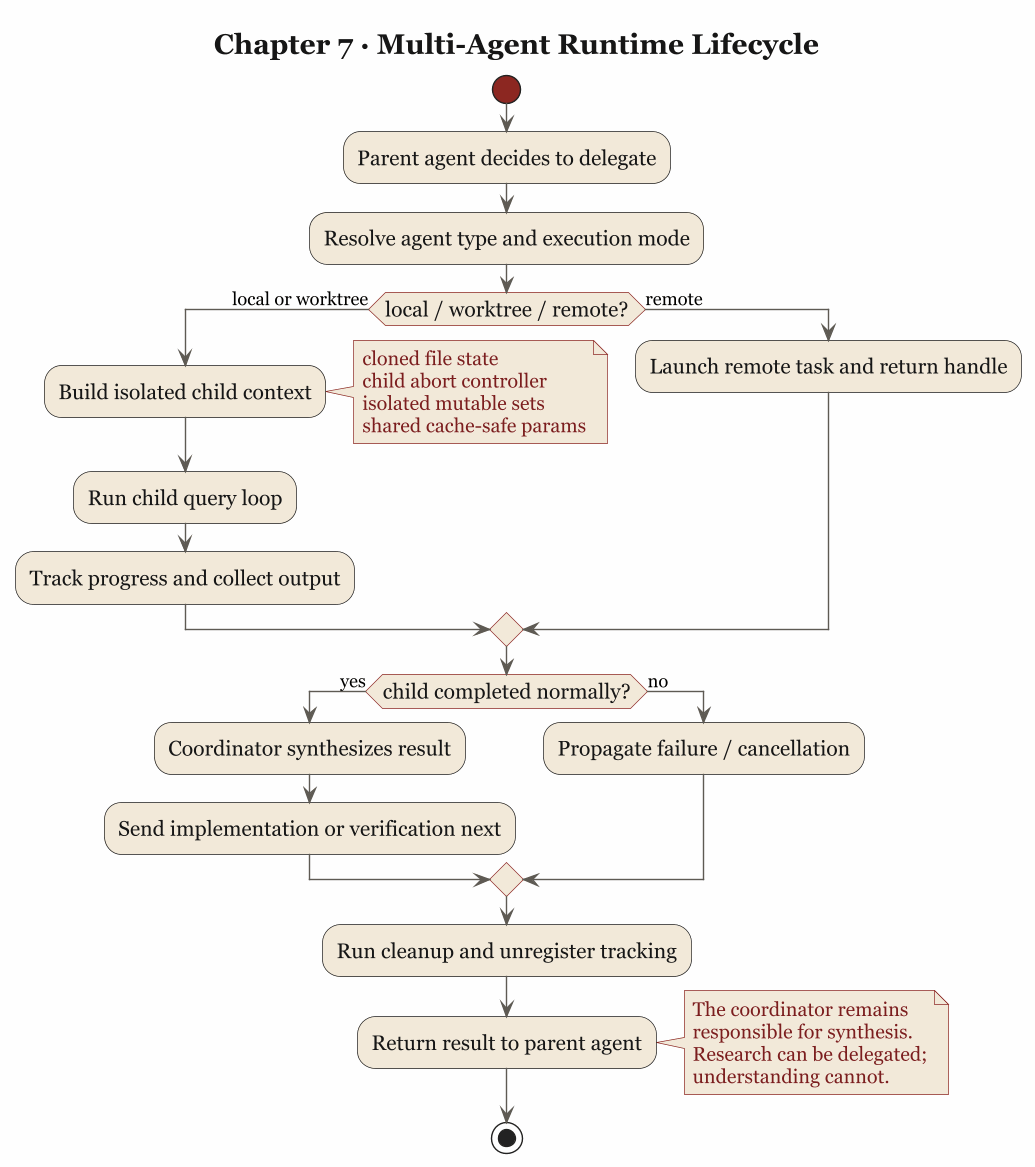

The diagram above was rendered by PlantUML. Its source (embedded in the PNG):
@startuml
title Chapter 7 · Multi-Agent Runtime Lifecycle

skinparam backgroundColor #FEFEFE
skinparam linetype ortho
skinparam packageStyle rectangle
skinparam shadowing false
skinparam dpi 135
skinparam ranksep 44
skinparam nodesep 28
skinparam defaultFontName Georgia
skinparam defaultFontSize 15
skinparam TitleFontSize 20
skinparam NoteFontSize 14
skinparam ArrowFontSize 13
skinparam TitleFontColor #161616
skinparam activity {
  BackgroundColor #F2E9D9
  BorderColor #1D1D1D
  FontColor #161616
  ArrowColor #5E5A53
  StartColor #8C2721
  EndColor #161616
  DiamondBackgroundColor #F5EBDD
  DiamondBorderColor #8C2721
}
skinparam note {
  BackgroundColor #F5EBDD
  BorderColor #8C2721
  FontColor #7B1E1E
}

start

:Parent agent decides to delegate;
:Resolve agent type and execution mode;

if (local / worktree / remote?) then (local or worktree)
  :Build isolated child context;
  note right
    cloned file state
    child abort controller
    isolated mutable sets
    shared cache-safe params
  end note
  :Run child query loop;
  :Track progress and collect output;
else (remote)
  :Launch remote task and return handle;
endif

if (child completed normally?) then (yes)
  :Coordinator synthesizes result;
  :Send implementation or verification next;
else (no)
  :Propagate failure / cancellation;
endif

:Run cleanup and unregister tracking;
:Return result to parent agent;
note right
  The coordinator remains
  responsible for synthesis.
  Research can be delegated;
  understanding cannot.
end note
stop

@enduml